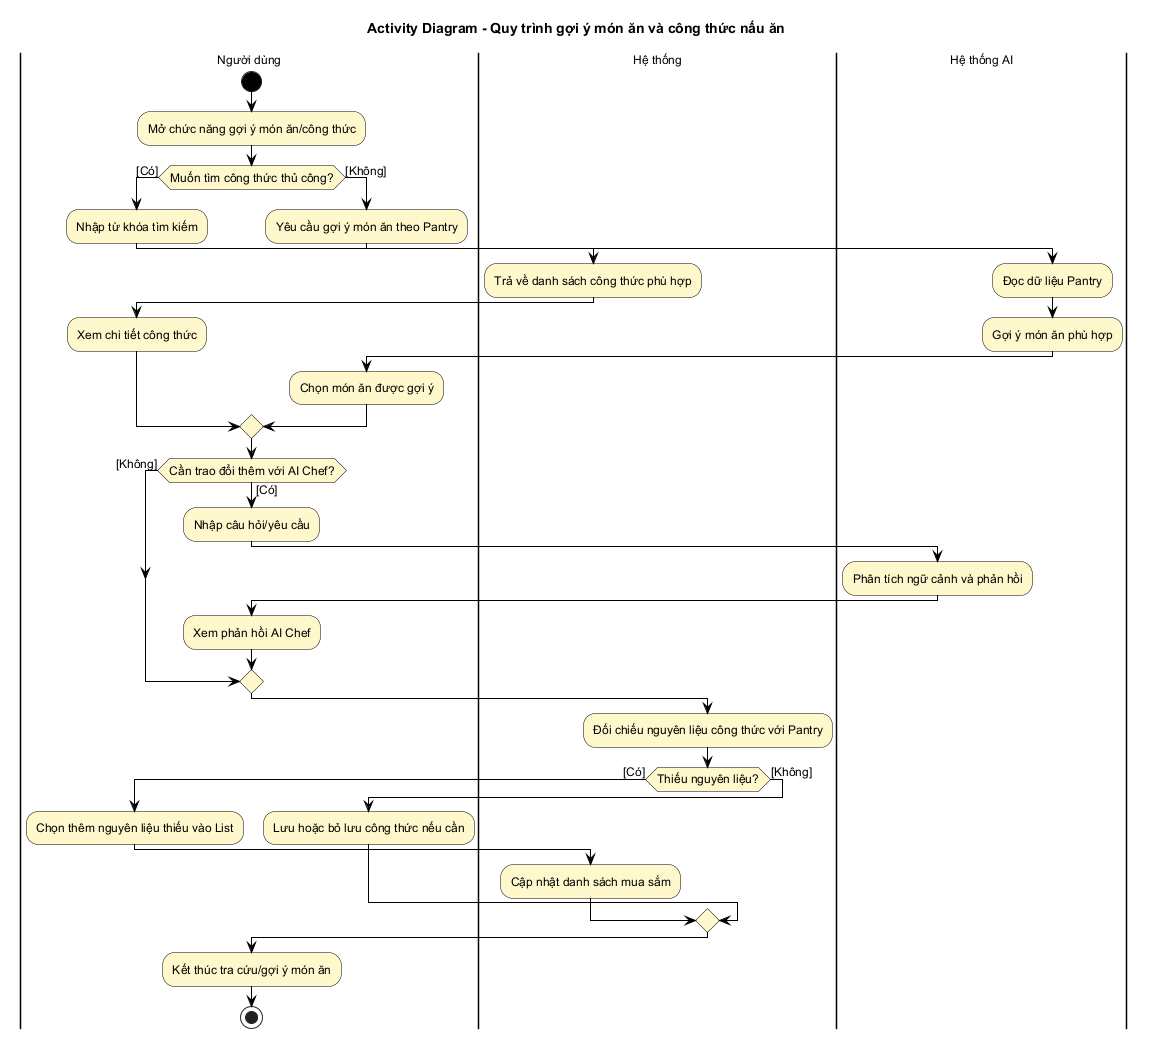

The diagram above was rendered by PlantUML. Its source (embedded in the PNG):
@startuml
title Activity Diagram - Quy trình gợi ý món ăn và công thức nấu ăn

skinparam backgroundColor white
skinparam shadowing false
skinparam defaultFontName Arial
skinparam defaultFontSize 12
skinparam ArrowColor black
skinparam activity {
  BackgroundColor #FFF8CC
  BorderColor black
  FontColor black
  DiamondBackgroundColor #FFF8CC
  DiamondBorderColor black
  StartColor black
  EndColor black
}
skinparam partition {
  BackgroundColor white
  BorderColor black
  FontColor black
}

|Người dùng|
start
:Mở chức năng gợi ý món ăn/công thức;

if (Muốn tìm công thức thủ công?) then ([Có])
  :Nhập từ khóa tìm kiếm;
  |Hệ thống|
  :Trả về danh sách công thức phù hợp;
  |Người dùng|
  :Xem chi tiết công thức;
else ([Không])
  :Yêu cầu gợi ý món ăn theo Pantry;
  |Hệ thống AI|
  :Đọc dữ liệu Pantry;
  :Gợi ý món ăn phù hợp;
  |Người dùng|
  :Chọn món ăn được gợi ý;
endif

if (Cần trao đổi thêm với AI Chef?) then ([Có])
  :Nhập câu hỏi/yêu cầu;
  |Hệ thống AI|
  :Phân tích ngữ cảnh và phản hồi;
  |Người dùng|
  :Xem phản hồi AI Chef;
else ([Không])
endif

|Hệ thống|
:Đối chiếu nguyên liệu công thức với Pantry;
if (Thiếu nguyên liệu?) then ([Có])
  |Người dùng|
  :Chọn thêm nguyên liệu thiếu vào List;
  |Hệ thống|
  :Cập nhật danh sách mua sắm;
else ([Không])
  |Người dùng|
  :Lưu hoặc bỏ lưu công thức nếu cần;
endif

:Kết thúc tra cứu/gợi ý món ăn;
stop
@enduml